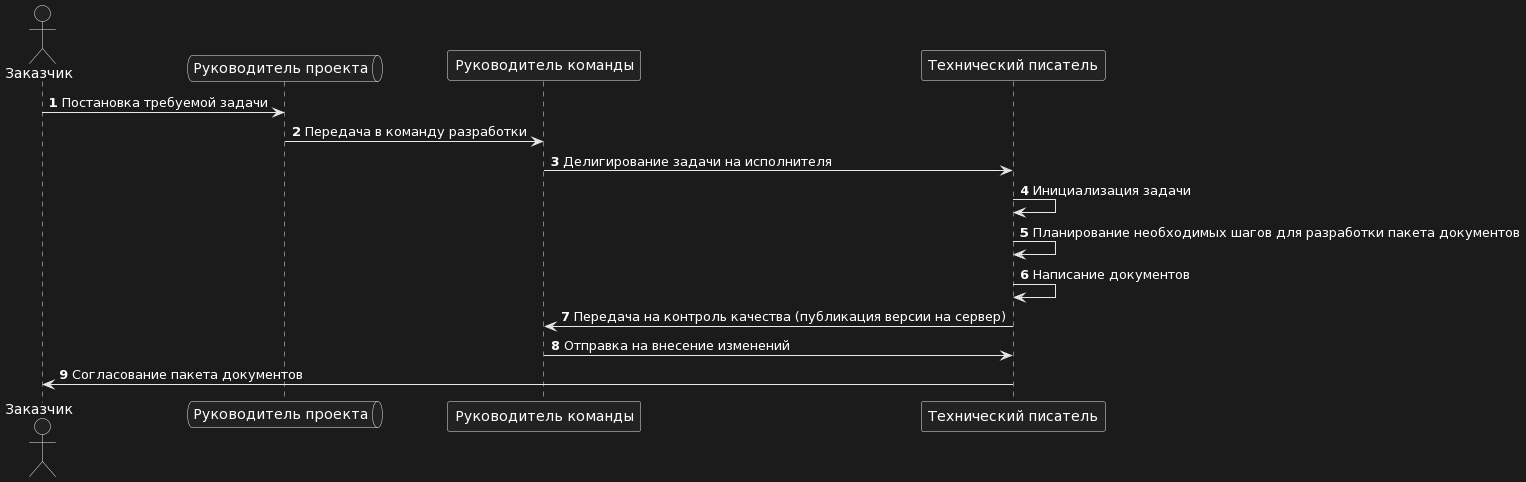

The diagram above was rendered by PlantUML. Its source (embedded in the PNG):
@startuml
autonumber
Actor "Заказчик" as Customer order 10
queue "Руководитель проекта" as Project.manager order 20
participant "Руководитель команды" as Team.lead order 30
participant "Технический писатель" as Technical.writer order 40
 
Customer -> Project.manager: Постановка требуемой задачи
Project.manager -> Team.lead: Передача в команду разработки
Team.lead -> Technical.writer: Делигирование задачи на исполнителя
Technical.writer -> Technical.writer: Инициализация задачи
Technical.writer -> Technical.writer: Планирование необходимых шагов для разработки пакета документов
Technical.writer -> Technical.writer: Написание документов
Technical.writer -> Team.lead: Передача на контроль качества (публикация версии на сервер)
Team.lead -> Technical.writer: Отправка на внесение изменений
Technical.writer -> Customer: Согласование пакета документов
@enduml